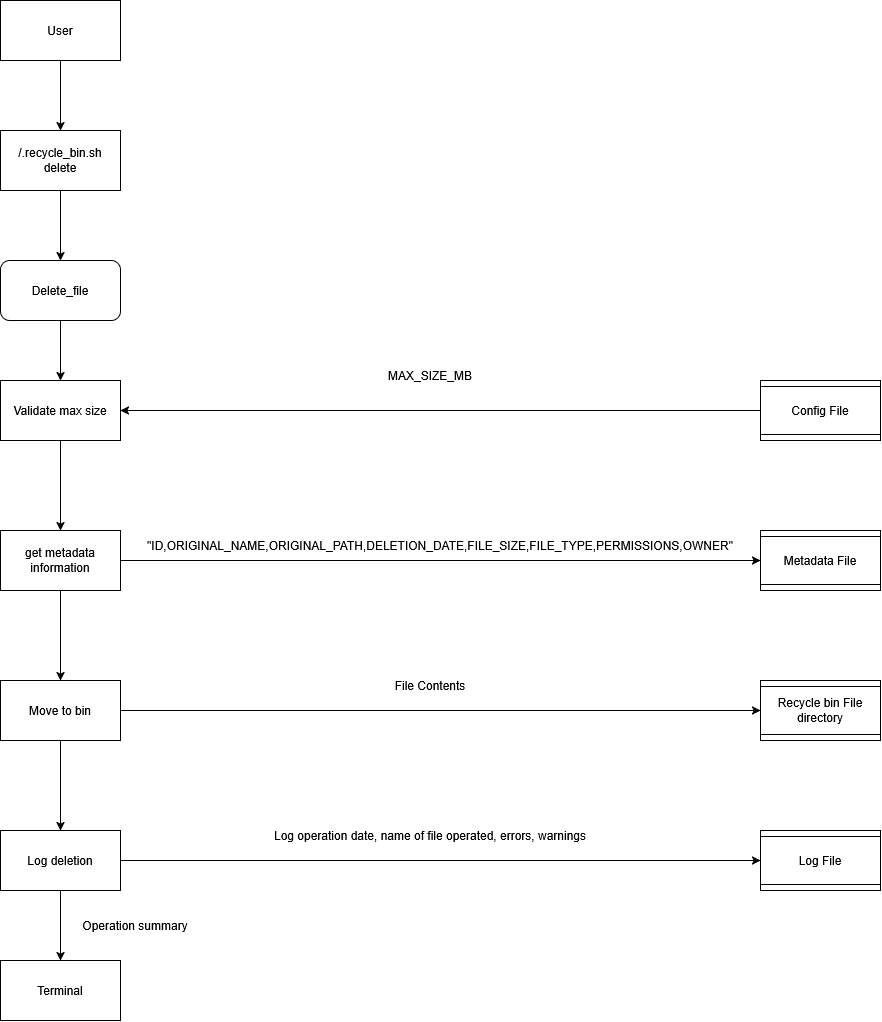

The diagram above was exported from draw.io. Its source (the exported page's mxGraphModel, read from the mxfile embedded in the PNG):
<mxGraphModel dx="1964" dy="1181" grid="1" gridSize="10" guides="1" tooltips="1" connect="1" arrows="1" fold="1" page="1" pageScale="1" pageWidth="827" pageHeight="1169" math="0" shadow="0">
  <root>
    <mxCell id="0" />
    <mxCell id="1" parent="0" />
    <mxCell id="MKVwEUIpFa199YoGoTD7-4" style="edgeStyle=orthogonalEdgeStyle;rounded=0;orthogonalLoop=1;jettySize=auto;html=1;exitX=0.5;exitY=1;exitDx=0;exitDy=0;entryX=0.5;entryY=0;entryDx=0;entryDy=0;" edge="1" parent="1" source="MKVwEUIpFa199YoGoTD7-1" target="MKVwEUIpFa199YoGoTD7-2">
      <mxGeometry relative="1" as="geometry" />
    </mxCell>
    <mxCell id="MKVwEUIpFa199YoGoTD7-1" value="User" style="rounded=0;whiteSpace=wrap;html=1;" vertex="1" parent="1">
      <mxGeometry x="160" y="50" width="120" height="60" as="geometry" />
    </mxCell>
    <mxCell id="MKVwEUIpFa199YoGoTD7-5" style="edgeStyle=orthogonalEdgeStyle;rounded=0;orthogonalLoop=1;jettySize=auto;html=1;exitX=0.5;exitY=1;exitDx=0;exitDy=0;entryX=0.5;entryY=0;entryDx=0;entryDy=0;" edge="1" parent="1" source="MKVwEUIpFa199YoGoTD7-2" target="MKVwEUIpFa199YoGoTD7-3">
      <mxGeometry relative="1" as="geometry" />
    </mxCell>
    <mxCell id="MKVwEUIpFa199YoGoTD7-2" value="&lt;div&gt;/.recycle_bin.sh delete&lt;/div&gt;" style="rounded=0;whiteSpace=wrap;html=1;" vertex="1" parent="1">
      <mxGeometry x="160" y="180" width="120" height="60" as="geometry" />
    </mxCell>
    <mxCell id="MKVwEUIpFa199YoGoTD7-24" style="edgeStyle=orthogonalEdgeStyle;rounded=0;orthogonalLoop=1;jettySize=auto;html=1;exitX=0.5;exitY=1;exitDx=0;exitDy=0;entryX=0.5;entryY=0;entryDx=0;entryDy=0;" edge="1" parent="1" source="MKVwEUIpFa199YoGoTD7-3" target="MKVwEUIpFa199YoGoTD7-23">
      <mxGeometry relative="1" as="geometry" />
    </mxCell>
    <mxCell id="MKVwEUIpFa199YoGoTD7-3" value="Delete_file" style="whiteSpace=wrap;html=1;rounded=1;" vertex="1" parent="1">
      <mxGeometry x="160" y="310" width="120" height="60" as="geometry" />
    </mxCell>
    <mxCell id="MKVwEUIpFa199YoGoTD7-26" style="edgeStyle=orthogonalEdgeStyle;rounded=0;orthogonalLoop=1;jettySize=auto;html=1;exitX=0.5;exitY=1;exitDx=0;exitDy=0;entryX=1;entryY=0.5;entryDx=0;entryDy=0;" edge="1" parent="1" source="MKVwEUIpFa199YoGoTD7-6" target="MKVwEUIpFa199YoGoTD7-23">
      <mxGeometry relative="1" as="geometry" />
    </mxCell>
    <mxCell id="MKVwEUIpFa199YoGoTD7-6" value="&lt;div&gt;Config File&lt;/div&gt;" style="shape=process;whiteSpace=wrap;html=1;backgroundOutline=1;direction=south;" vertex="1" parent="1">
      <mxGeometry x="920" y="430" width="120" height="60" as="geometry" />
    </mxCell>
    <mxCell id="MKVwEUIpFa199YoGoTD7-7" value="Metadata File" style="shape=process;whiteSpace=wrap;html=1;backgroundOutline=1;direction=south;" vertex="1" parent="1">
      <mxGeometry x="920" y="580" width="120" height="60" as="geometry" />
    </mxCell>
    <mxCell id="MKVwEUIpFa199YoGoTD7-8" value="Recycle bin File directory" style="shape=process;whiteSpace=wrap;html=1;backgroundOutline=1;direction=south;" vertex="1" parent="1">
      <mxGeometry x="920" y="730" width="120" height="60" as="geometry" />
    </mxCell>
    <mxCell id="MKVwEUIpFa199YoGoTD7-14" value="MAX_SIZE_MB" style="text;html=1;whiteSpace=wrap;strokeColor=none;fillColor=none;align=center;verticalAlign=middle;rounded=0;" vertex="1" parent="1">
      <mxGeometry x="560" y="410" width="60" height="30" as="geometry" />
    </mxCell>
    <mxCell id="MKVwEUIpFa199YoGoTD7-15" value="&quot;ID,ORIGINAL_NAME,ORIGINAL_PATH,DELETION_DATE,FILE_SIZE,FILE_TYPE,PERMISSIONS,OWNER&quot;" style="text;html=1;whiteSpace=wrap;strokeColor=none;fillColor=none;align=center;verticalAlign=middle;rounded=0;" vertex="1" parent="1">
      <mxGeometry x="300" y="580" width="600" height="30" as="geometry" />
    </mxCell>
    <mxCell id="MKVwEUIpFa199YoGoTD7-16" value="File Contents" style="text;html=1;whiteSpace=wrap;strokeColor=none;fillColor=none;align=center;verticalAlign=middle;rounded=0;" vertex="1" parent="1">
      <mxGeometry x="465" y="720" width="250" height="30" as="geometry" />
    </mxCell>
    <mxCell id="MKVwEUIpFa199YoGoTD7-17" value="Log File" style="shape=process;whiteSpace=wrap;html=1;backgroundOutline=1;direction=south;" vertex="1" parent="1">
      <mxGeometry x="920" y="880" width="120" height="60" as="geometry" />
    </mxCell>
    <mxCell id="MKVwEUIpFa199YoGoTD7-19" value="Log operation date, name of file operated, errors, warnings" style="text;html=1;whiteSpace=wrap;strokeColor=none;fillColor=none;align=center;verticalAlign=middle;rounded=0;" vertex="1" parent="1">
      <mxGeometry x="360" y="870" width="460" height="30" as="geometry" />
    </mxCell>
    <mxCell id="MKVwEUIpFa199YoGoTD7-21" value="Terminal" style="rounded=0;whiteSpace=wrap;html=1;" vertex="1" parent="1">
      <mxGeometry x="160" y="1010" width="120" height="60" as="geometry" />
    </mxCell>
    <mxCell id="MKVwEUIpFa199YoGoTD7-22" value="Operation summary" style="text;html=1;whiteSpace=wrap;strokeColor=none;fillColor=none;align=center;verticalAlign=middle;rounded=0;" vertex="1" parent="1">
      <mxGeometry x="200" y="960" width="190" height="30" as="geometry" />
    </mxCell>
    <mxCell id="MKVwEUIpFa199YoGoTD7-29" style="edgeStyle=orthogonalEdgeStyle;rounded=0;orthogonalLoop=1;jettySize=auto;html=1;exitX=0.5;exitY=1;exitDx=0;exitDy=0;entryX=0.5;entryY=0;entryDx=0;entryDy=0;" edge="1" parent="1" source="MKVwEUIpFa199YoGoTD7-23" target="MKVwEUIpFa199YoGoTD7-28">
      <mxGeometry relative="1" as="geometry" />
    </mxCell>
    <mxCell id="MKVwEUIpFa199YoGoTD7-23" value="Validate max size" style="rounded=0;whiteSpace=wrap;html=1;" vertex="1" parent="1">
      <mxGeometry x="160" y="430" width="120" height="60" as="geometry" />
    </mxCell>
    <mxCell id="MKVwEUIpFa199YoGoTD7-30" style="edgeStyle=orthogonalEdgeStyle;rounded=0;orthogonalLoop=1;jettySize=auto;html=1;exitX=1;exitY=0.5;exitDx=0;exitDy=0;entryX=0.5;entryY=1;entryDx=0;entryDy=0;" edge="1" parent="1" source="MKVwEUIpFa199YoGoTD7-28" target="MKVwEUIpFa199YoGoTD7-7">
      <mxGeometry relative="1" as="geometry" />
    </mxCell>
    <mxCell id="MKVwEUIpFa199YoGoTD7-33" style="edgeStyle=orthogonalEdgeStyle;rounded=0;orthogonalLoop=1;jettySize=auto;html=1;exitX=0.5;exitY=1;exitDx=0;exitDy=0;entryX=0.5;entryY=0;entryDx=0;entryDy=0;" edge="1" parent="1" source="MKVwEUIpFa199YoGoTD7-28" target="MKVwEUIpFa199YoGoTD7-31">
      <mxGeometry relative="1" as="geometry" />
    </mxCell>
    <mxCell id="MKVwEUIpFa199YoGoTD7-28" value="get metadata information" style="whiteSpace=wrap;html=1;" vertex="1" parent="1">
      <mxGeometry x="160" y="580" width="120" height="60" as="geometry" />
    </mxCell>
    <mxCell id="MKVwEUIpFa199YoGoTD7-32" style="edgeStyle=orthogonalEdgeStyle;rounded=0;orthogonalLoop=1;jettySize=auto;html=1;exitX=1;exitY=0.5;exitDx=0;exitDy=0;entryX=0.5;entryY=1;entryDx=0;entryDy=0;" edge="1" parent="1" source="MKVwEUIpFa199YoGoTD7-31" target="MKVwEUIpFa199YoGoTD7-8">
      <mxGeometry relative="1" as="geometry" />
    </mxCell>
    <mxCell id="MKVwEUIpFa199YoGoTD7-36" style="edgeStyle=orthogonalEdgeStyle;rounded=0;orthogonalLoop=1;jettySize=auto;html=1;exitX=0.5;exitY=1;exitDx=0;exitDy=0;entryX=0.5;entryY=0;entryDx=0;entryDy=0;" edge="1" parent="1" source="MKVwEUIpFa199YoGoTD7-31" target="MKVwEUIpFa199YoGoTD7-34">
      <mxGeometry relative="1" as="geometry" />
    </mxCell>
    <mxCell id="MKVwEUIpFa199YoGoTD7-31" value="Move to bin" style="whiteSpace=wrap;html=1;" vertex="1" parent="1">
      <mxGeometry x="160" y="730" width="120" height="60" as="geometry" />
    </mxCell>
    <mxCell id="MKVwEUIpFa199YoGoTD7-35" style="edgeStyle=orthogonalEdgeStyle;rounded=0;orthogonalLoop=1;jettySize=auto;html=1;exitX=1;exitY=0.5;exitDx=0;exitDy=0;entryX=0.5;entryY=1;entryDx=0;entryDy=0;" edge="1" parent="1" source="MKVwEUIpFa199YoGoTD7-34" target="MKVwEUIpFa199YoGoTD7-17">
      <mxGeometry relative="1" as="geometry" />
    </mxCell>
    <mxCell id="MKVwEUIpFa199YoGoTD7-37" style="edgeStyle=orthogonalEdgeStyle;rounded=0;orthogonalLoop=1;jettySize=auto;html=1;exitX=0.5;exitY=1;exitDx=0;exitDy=0;entryX=0.5;entryY=0;entryDx=0;entryDy=0;" edge="1" parent="1" source="MKVwEUIpFa199YoGoTD7-34" target="MKVwEUIpFa199YoGoTD7-21">
      <mxGeometry relative="1" as="geometry" />
    </mxCell>
    <mxCell id="MKVwEUIpFa199YoGoTD7-34" value="Log deletion" style="whiteSpace=wrap;html=1;" vertex="1" parent="1">
      <mxGeometry x="160" y="880" width="120" height="60" as="geometry" />
    </mxCell>
  </root>
</mxGraphModel>